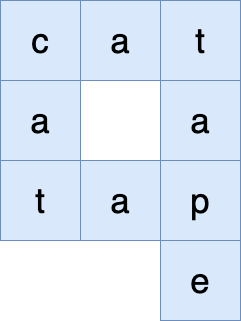

The diagram above was exported from draw.io. Its source (the exported page's mxGraphModel, read from the mxfile embedded in the PNG):
<mxGraphModel dx="946" dy="557" grid="1" gridSize="10" guides="1" tooltips="1" connect="1" arrows="1" fold="1" page="1" pageScale="1" pageWidth="850" pageHeight="1100" math="0" shadow="0">
  <root>
    <mxCell id="0" />
    <mxCell id="1" parent="0" />
    <mxCell id="51-JLkU4uZusRo9F7cnd-1" value="a" style="whiteSpace=wrap;html=1;aspect=fixed;fontSize=35;fontStyle=0;fillColor=#dae8fc;strokeColor=#6c8ebf;" vertex="1" parent="1">
      <mxGeometry x="320" y="200" width="80" height="80" as="geometry" />
    </mxCell>
    <mxCell id="51-JLkU4uZusRo9F7cnd-2" value="c" style="whiteSpace=wrap;html=1;aspect=fixed;fontSize=35;fontStyle=0;fillColor=#dae8fc;strokeColor=#6c8ebf;" vertex="1" parent="1">
      <mxGeometry x="320" y="120" width="80" height="80" as="geometry" />
    </mxCell>
    <mxCell id="51-JLkU4uZusRo9F7cnd-3" value="t" style="whiteSpace=wrap;html=1;aspect=fixed;fontSize=35;fontStyle=0;fillColor=#dae8fc;strokeColor=#6c8ebf;" vertex="1" parent="1">
      <mxGeometry x="320" y="280" width="80" height="80" as="geometry" />
    </mxCell>
    <mxCell id="51-JLkU4uZusRo9F7cnd-4" value="a" style="whiteSpace=wrap;html=1;aspect=fixed;fontSize=35;fontStyle=0;fillColor=#dae8fc;strokeColor=#6c8ebf;" vertex="1" parent="1">
      <mxGeometry x="400" y="120" width="80" height="80" as="geometry" />
    </mxCell>
    <mxCell id="51-JLkU4uZusRo9F7cnd-5" value="t" style="whiteSpace=wrap;html=1;aspect=fixed;fontSize=35;fontStyle=0;fillColor=#dae8fc;strokeColor=#6c8ebf;" vertex="1" parent="1">
      <mxGeometry x="480" y="120" width="80" height="80" as="geometry" />
    </mxCell>
    <mxCell id="51-JLkU4uZusRo9F7cnd-6" value="a" style="whiteSpace=wrap;html=1;aspect=fixed;fontSize=35;fontStyle=0;fillColor=#dae8fc;strokeColor=#6c8ebf;" vertex="1" parent="1">
      <mxGeometry x="480" y="200" width="80" height="80" as="geometry" />
    </mxCell>
    <mxCell id="51-JLkU4uZusRo9F7cnd-7" value="p" style="whiteSpace=wrap;html=1;aspect=fixed;fontSize=35;fontStyle=0;fillColor=#dae8fc;strokeColor=#6c8ebf;" vertex="1" parent="1">
      <mxGeometry x="480" y="280" width="80" height="80" as="geometry" />
    </mxCell>
    <mxCell id="51-JLkU4uZusRo9F7cnd-8" value="a" style="whiteSpace=wrap;html=1;aspect=fixed;fontSize=35;fontStyle=0;fillColor=#dae8fc;strokeColor=#6c8ebf;" vertex="1" parent="1">
      <mxGeometry x="400" y="280" width="80" height="80" as="geometry" />
    </mxCell>
    <mxCell id="51-JLkU4uZusRo9F7cnd-10" value="e" style="whiteSpace=wrap;html=1;aspect=fixed;fontSize=35;fontStyle=0;fillColor=#dae8fc;strokeColor=#6c8ebf;" vertex="1" parent="1">
      <mxGeometry x="480" y="360" width="80" height="80" as="geometry" />
    </mxCell>
  </root>
</mxGraphModel>